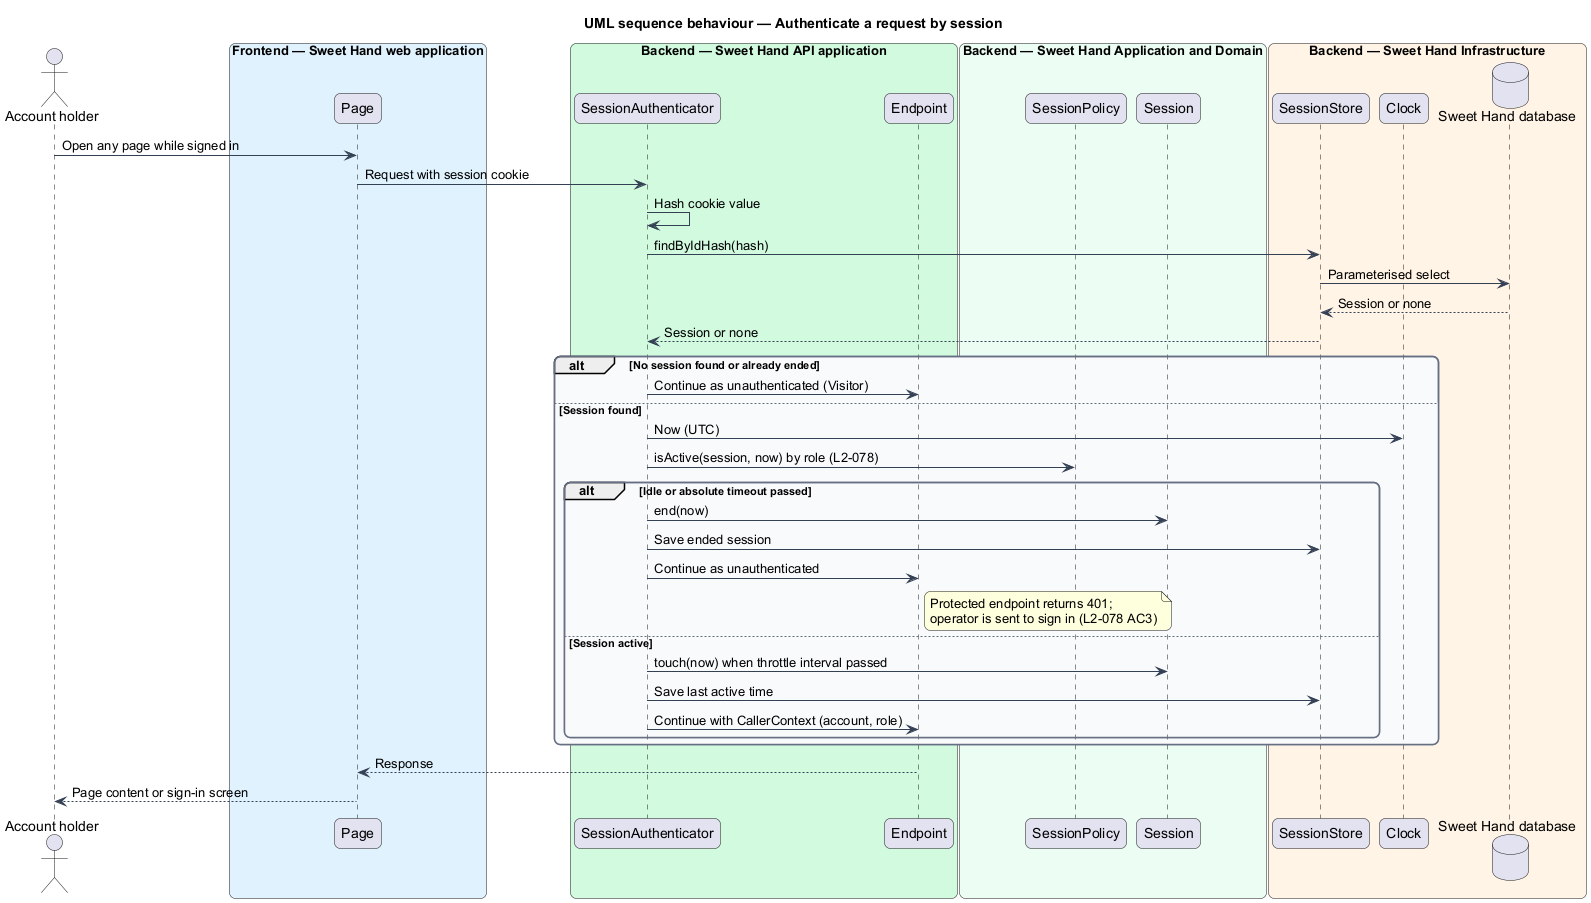

The diagram above was rendered by PlantUML. Its source (embedded in the PNG):
@startuml
title UML sequence behaviour — Authenticate a request by session
skinparam backgroundColor #FFFFFF
skinparam shadowing false
skinparam roundcorner 12
skinparam defaultFontName Arial
skinparam ArrowColor #344054
skinparam rectangle {
  BorderColor #344054
  FontColor #101828
}
skinparam package {
  BorderColor #667085
  FontColor #101828
  BackgroundColor #F9FAFB
}
actor "Account holder" as actor
box "Frontend — Sweet Hand web application" #E0F2FE
  participant "Page" as page
end box
box "Backend — Sweet Hand API application" #D1FADF
  participant "SessionAuthenticator" as auth
  participant "Endpoint" as endpoint
end box
box "Backend — Sweet Hand Application and Domain" #ECFDF3
  participant "SessionPolicy" as policy
  participant "Session" as session
end box
box "Backend — Sweet Hand Infrastructure" #FFF4E5
  participant "SessionStore" as store
  participant "Clock" as clock
  database "Sweet Hand database" as db
end box
actor -> page : Open any page while signed in
page -> auth : Request with session cookie
auth -> auth : Hash cookie value
auth -> store : findByIdHash(hash)
store -> db : Parameterised select
db --> store : Session or none
store --> auth : Session or none
alt No session found or already ended
  auth -> endpoint : Continue as unauthenticated (Visitor)
else Session found
  auth -> clock : Now (UTC)
  auth -> policy : isActive(session, now) by role (L2-078)
  alt Idle or absolute timeout passed
    auth -> session : end(now)
    auth -> store : Save ended session
    auth -> endpoint : Continue as unauthenticated
    note right of endpoint : Protected endpoint returns 401;\noperator is sent to sign in (L2-078 AC3)
  else Session active
    auth -> session : touch(now) when throttle interval passed
    auth -> store : Save last active time
    auth -> endpoint : Continue with CallerContext (account, role)
  end
end
endpoint --> page : Response
page --> actor : Page content or sign-in screen
@enduml